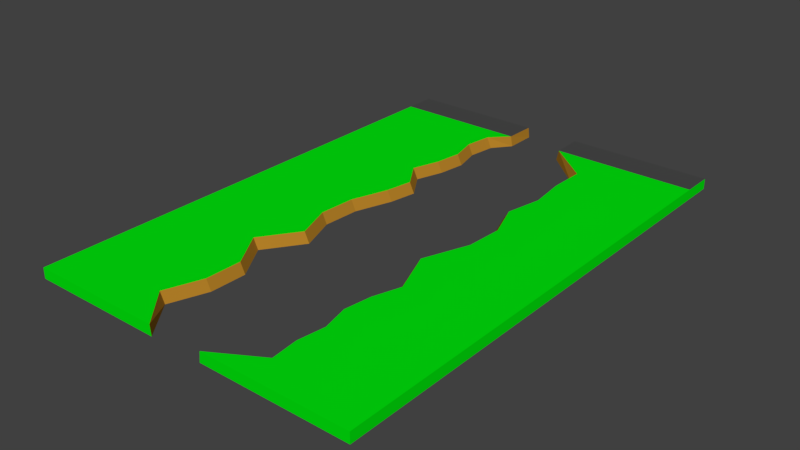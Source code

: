 # Source: Grounds.blend  (saved by Blender 2.79.0; exported with 4.5.12 LTS)
import bpy
from mathutils import Matrix  # noqa: F401  (used for matrix-valued properties, if any)

bpy.ops.wm.read_factory_settings(use_empty=True)
scene = bpy.context.scene
scene.name = 'Scene'

# ---- collections
col_collection_1 = bpy.data.collections.new('Collection 1'); scene.collection.children.link(col_collection_1)

# ---- materials (node trees are filled in below, after node groups)
mat_material_001 = bpy.data.materials.new('Material.001')
mat_material_001.alpha_threshold = 0.0
mat_material_001.diffuse_color = (0.0, 0.8, 0.004472, 1.0)
mat_material_001.roughness = 0.5
mat_material_001.line_color = (0.0, 0.0, 0.0, 1.0)
mat_material_002 = bpy.data.materials.new('Material.002')
mat_material_002.alpha_threshold = 0.0
mat_material_002.diffuse_color = (0.4575, 0.219, 0.02107, 1.0)
mat_material_002.roughness = 0.5
mat_material_002.line_color = (0.0, 0.0, 0.0, 1.0)
mat_material_004 = bpy.data.materials.new('Material.004')
mat_material_004.alpha_threshold = 0.0
mat_material_004.diffuse_color = (0.06998, 0.06998, 0.06998, 1.0)
mat_material_004.roughness = 0.5

# ---- material node trees

# ---- world
world_world = bpy.data.worlds.new('World'); scene.world = world_world
world_world.color = (0.05088, 0.05088, 0.05088)
world_world.use_sun_shadow = False
world_world.sun_shadow_jitter_overblur = 0.0
world_world.cycles.sampling_method = 'MANUAL'

# ---- meshes
me_cube = bpy.data.meshes.new('Cube')
me_cube.from_pydata([(-6.0, 112.0, 0.1623), (-6.0, -0.003201, 0.1623), (-36.22, -0.003201, 0.1623), (-36.22, 112.0, 0.1623), (-6.272, 112.0, 2.487), (-6.229, -0.003201, 2.487), (-36.22, -0.003201, 2.487), (-36.22, 112.0, 2.487), (-8.465, 64.77, 0.1623), (-36.22, 64.77, 0.1623), (-9.546, 64.77, 2.487), (-36.22, 64.77, 2.487), (-14.41, 32.38, 0.1623), (-15.5, 32.38, 2.487), (-36.22, 32.38, 0.1623), (-36.22, 32.38, 2.487), (-36.22, 88.94, 0.1623), (-36.22, 88.94, 2.487), (-8.549, 88.94, 0.1623), (-9.63, 88.94, 2.487), (-36.22, 101.0, 0.1623), (-36.22, 101.0, 2.487), (-9.163, 101.0, 0.1623), (-10.24, 101.0, 2.487), (-11.37, 76.85, 0.1623), (-12.45, 76.85, 2.487), (-36.22, 76.85, 0.1623), (-36.22, 76.85, 2.487), (-36.22, 48.57, 0.1623), (-36.22, 48.57, 2.487), (-11.69, 48.57, 0.1623), (-12.77, 48.57, 2.487), (-9.488, 16.19, 0.1623), (-10.57, 16.19, 2.487), (-36.22, 16.19, 0.1623), (-36.22, 16.19, 2.487), (-36.22, 56.67, 0.1623), (-36.22, 56.67, 2.487), (-11.22, 56.67, 0.1623), (-12.3, 56.67, 2.487), (-7.42, 70.81, 0.1623), (-8.501, 70.81, 2.487), (-36.22, 70.81, 0.1623), (-36.22, 70.81, 2.487), (-36.22, 82.9, 0.1623), (-36.22, 82.9, 2.487), (-9.386, 82.9, 0.1623), (-10.47, 82.9, 2.487), (-10.0, 94.98, 0.1623), (-11.08, 94.98, 2.487), (-36.22, 94.98, 0.1623), (-36.22, 94.98, 2.487), (-36.22, 105.0, 0.1623), (-36.22, 105.0, 2.487), (-6.0, 105.0, 0.1623), (-6.438, 105.0, 2.487), (-8.729, 40.48, 0.1623), (-9.81, 40.48, 2.487), (-36.22, 40.48, 0.1623), (-36.22, 40.48, 2.487), (-36.22, 24.29, 0.1623), (-36.22, 24.29, 2.487), (-9.343, 24.29, 0.1623), (-10.42, 24.29, 2.487), (-12.38, 8.093, 0.1623), (-13.46, 8.093, 2.487), (-36.22, 8.093, 0.1623), (-36.22, 8.093, 2.487), (38.45, 105.0, 2.487), (38.45, 105.0, 0.1623), (6.525, 105.0, 2.487), (6.0, 105.0, 0.1623), (16.09, 88.84, 2.487), (14.67, 88.84, 0.1623), (38.45, 88.84, 2.487), (38.45, 88.84, 0.1623), (38.45, 72.64, 2.487), (38.45, 72.64, 0.1623), (15.48, 72.64, 2.487), (14.06, 72.64, 0.1623), (16.52, 6.05, 2.487), (15.09, 6.05, 0.1623), (38.45, 6.05, 2.487), (38.45, 6.05, 0.1623), (38.45, 18.14, 2.487), (38.45, 18.14, 0.1623), (16.75, 18.14, 2.487), (15.33, 18.14, 0.1623), (16.14, 30.22, 2.487), (14.71, 30.22, 0.1623), (38.45, 30.22, 2.487), (38.45, 30.22, 0.1623), (38.45, 46.31, 2.487), (38.45, 46.31, 0.1623), (14.17, 46.31, 2.487), (12.75, 46.31, 0.1623), (17.97, 56.45, 2.487), (16.55, 56.45, 0.1623), (38.45, 56.45, 2.487), (38.45, 56.45, 0.1623), (38.45, 96.93, 2.487), (38.45, 96.93, 0.1623), (16.24, 96.93, 2.487), (14.81, 96.93, 0.1623), (18.44, 64.55, 2.487), (17.02, 64.55, 0.1623), (38.45, 64.55, 2.487), (38.45, 64.55, 0.1623), (38.45, 36.27, 2.487), (38.45, 36.27, 0.1623), (18.12, 36.27, 2.487), (16.69, 36.27, 0.1623), (15.91, 12.09, 2.487), (14.49, 12.09, 0.1623), (38.45, 12.09, 2.487), (38.45, 12.09, 0.1623), (15.3, 24.18, 2.487), (13.88, 24.18, 0.1623), (38.45, 24.18, 2.487), (38.45, 24.18, 0.1623), (38.45, 80.74, 2.487), (38.45, 80.74, 0.1623), (17.09, 80.74, 2.487), (15.67, 80.74, 0.1623), (38.45, 0.00666, 2.487), (38.45, 112.0, 2.487), (6.354, 112.0, 2.487), (6.246, 0.00666, 2.487), (38.45, 0.00666, 0.1623), (38.45, 112.0, 0.1623), (6.0, 112.0, 0.1623), (6.0, 0.00666, 0.1623)], [], [(64, 1, 2, 66), (65, 67, 6, 5), (64, 65, 5, 1), (1, 5, 6, 2), (52, 53, 7, 3), (4, 0, 3, 7), (36, 37, 11, 9), (40, 41, 10, 8), (41, 43, 11, 10), (40, 8, 9, 42), (60, 61, 15, 14), (56, 57, 13, 12), (57, 59, 15, 13), (56, 12, 14, 58), (48, 18, 16, 50), (49, 51, 17, 19), (48, 49, 19, 18), (44, 45, 17, 16), (54, 55, 23, 22), (55, 53, 21, 23), (54, 22, 20, 52), (50, 51, 21, 20), (42, 43, 27, 26), (46, 24, 26, 44), (47, 45, 27, 25), (46, 47, 25, 24), (38, 30, 28, 36), (39, 37, 29, 31), (38, 39, 31, 30), (58, 59, 29, 28), (66, 67, 35, 34), (62, 63, 33, 32), (63, 61, 35, 33), (62, 32, 34, 60), (8, 10, 39, 38), (10, 11, 37, 39), (8, 38, 36, 9), (28, 29, 37, 36), (9, 11, 43, 42), (24, 40, 42, 26), (25, 27, 43, 41), (24, 25, 41, 40), (18, 19, 47, 46), (19, 17, 45, 47), (18, 46, 44, 16), (26, 27, 45, 44), (16, 17, 51, 50), (22, 23, 49, 48), (23, 21, 51, 49), (22, 48, 50, 20), (0, 54, 52, 3), (4, 7, 53, 55), (0, 4, 55, 54), (20, 21, 53, 52), (14, 15, 59, 58), (30, 56, 58, 28), (31, 29, 59, 57), (30, 31, 57, 56), (12, 62, 60, 14), (13, 15, 61, 63), (12, 13, 63, 62), (34, 35, 61, 60), (2, 6, 67, 66), (32, 33, 65, 64), (33, 35, 67, 65), (32, 64, 66, 34), (103, 71, 69, 101), (102, 100, 68, 70), (103, 102, 70, 71), (129, 125, 68, 69), (101, 100, 74, 75), (123, 122, 72, 73), (122, 120, 74, 72), (123, 73, 75, 121), (105, 104, 78, 79), (104, 106, 76, 78), (105, 79, 77, 107), (121, 120, 76, 77), (115, 114, 82, 83), (131, 127, 80, 81), (127, 124, 82, 80), (131, 81, 83, 128), (113, 87, 85, 115), (112, 114, 84, 86), (113, 112, 86, 87), (119, 118, 84, 85), (109, 108, 90, 91), (117, 89, 91, 119), (116, 118, 90, 88), (117, 116, 88, 89), (111, 110, 94, 95), (110, 108, 92, 94), (111, 95, 93, 109), (107, 106, 98, 99), (95, 97, 99, 93), (94, 92, 98, 96), (95, 94, 96, 97), (73, 103, 101, 75), (72, 74, 100, 102), (73, 72, 102, 103), (69, 68, 100, 101), (77, 76, 106, 107), (97, 96, 104, 105), (96, 98, 106, 104), (97, 105, 107, 99), (89, 88, 110, 111), (88, 90, 108, 110), (89, 111, 109, 91), (93, 92, 108, 109), (85, 84, 114, 115), (81, 113, 115, 83), (80, 82, 114, 112), (81, 80, 112, 113), (91, 90, 118, 119), (87, 86, 116, 117), (86, 84, 118, 116), (87, 117, 119, 85), (79, 123, 121, 77), (78, 76, 120, 122), (79, 78, 122, 123), (75, 74, 120, 121), (99, 98, 92, 93), (127, 131, 128, 124), (83, 82, 124, 128), (130, 126, 125, 129), (71, 70, 126, 130), (70, 68, 125, 126), (71, 130, 129, 69)])
me_cube.polygons.foreach_set('material_index', [0, 0, 1, 0, 0, 0, 0, 1, 0, 0, 0, 1, 0, 0, 0, 0, 1, 0, 1, 0, 0, 0, 0, 0, 0, 1, 0, 0, 1, 0, 0, 1, 0, 0, 1, 0, 0, 0, 0, 0, 0, 1, 1, 0, 0, 0, 0, 1, 0, 0, 0, 2, 1, 0, 0, 0, 0, 1, 0, 0, 1, 0, 0, 1, 0, 0, 0, 0, 1, 0, 0, 1, 0, 0, 1, 0, 0, 0, 0, 1, 0, 0, 0, 0, 1, 0, 0, 0, 0, 1, 1, 0, 0, 0, 0, 0, 1, 0, 0, 1, 0, 0, 1, 0, 0, 1, 0, 0, 0, 0, 0, 0, 1, 0, 1, 0, 0, 0, 0, 1, 0, 0, 0, 0, 0, 1, 2, 0])
_uv = me_cube.uv_layers.new(name='UVMap')
_uv.uv.foreach_set('vector', [0.6373, 0.8424, 0.6832, 0.9081, 0.4656, 0.9081, 0.4656, 0.8424, 0.8471, 0.06564, 0.6832, 0.06564, 0.6832, 5.797e-08, 0.8992, 0.0, 0.9195, 0.0639, 0.9016, 0.06372, 0.9105, 4.554e-05, 0.9272, 0.0, 0.9833, 0.5081, 1.0, 0.5099, 1.0, 0.7531, 0.9833, 0.7531, 0.9502, 0.8513, 0.9668, 0.8513, 0.9668, 0.908, 0.9502, 0.908, 0.9833, 0.2653, 1.0, 0.2631, 1.0, 0.5081, 0.9833, 0.5081, 0.9502, 0.4595, 0.9668, 0.4595, 0.9668, 0.5251, 0.9502, 0.5251, 0.9255, 0.5734, 0.9077, 0.5733, 0.9064, 0.524, 0.9242, 0.5242, 0.8828, 0.5741, 0.6832, 0.5741, 0.6832, 0.5251, 0.8753, 0.5251, 0.673, 0.3339, 0.6654, 0.3829, 0.4656, 0.3829, 0.4656, 0.3339, 0.9502, 0.1969, 0.9668, 0.1969, 0.9668, 0.2626, 0.9502, 0.2626, 0.9239, 0.3273, 0.9061, 0.3271, 0.8992, 0.26, 0.917, 0.2602, 0.8734, 0.3282, 0.6832, 0.3282, 0.6832, 0.2626, 0.8324, 0.2626, 0.6635, 0.5799, 0.6226, 0.6455, 0.4656, 0.6455, 0.4656, 0.5799, 0.6544, 0.1379, 0.6648, 0.1869, 0.4656, 0.1869, 0.4656, 0.1379, 0.8642, 0.7701, 0.6832, 0.7701, 0.6832, 0.7211, 0.8747, 0.7211, 0.9224, 0.7686, 0.9045, 0.7685, 0.9063, 0.7199, 0.9241, 0.7201, 0.9502, 0.6721, 0.9668, 0.6721, 0.9668, 0.7211, 0.9502, 0.7211, 0.9272, 0.8509, 0.9102, 0.8509, 0.9056, 0.8177, 0.9234, 0.8178, 0.8977, 0.8514, 0.6832, 0.8514, 0.6832, 0.8191, 0.8702, 0.8191, 0.6832, 0.05672, 0.6604, 0.08893, 0.4656, 0.08893, 0.4656, 0.05672, 0.9502, 0.7701, 0.9668, 0.7701, 0.9668, 0.8191, 0.9502, 0.8191, 0.9502, 0.5741, 0.9668, 0.5741, 0.9668, 0.6231, 0.9502, 0.6231, 0.6588, 0.2359, 0.6445, 0.2849, 0.4656, 0.2849, 0.4656, 0.2359, 0.8686, 0.6721, 0.6832, 0.6721, 0.6832, 0.6231, 0.8544, 0.6231, 0.9231, 0.6709, 0.9053, 0.6707, 0.9029, 0.6212, 0.9207, 0.6214, 0.6456, 0.4486, 0.6422, 0.5142, 0.4656, 0.5142, 0.4656, 0.4486, 0.8554, 0.4595, 0.6832, 0.4595, 0.6832, 0.3939, 0.852, 0.3939, 0.9209, 0.4578, 0.903, 0.4577, 0.9025, 0.3919, 0.9203, 0.3921, 0.9502, 0.3282, 0.9668, 0.3282, 0.9668, 0.3938, 0.9502, 0.3939, 0.9502, 0.06567, 0.9668, 0.06564, 0.9668, 0.1313, 0.9502, 0.1313, 0.9232, 0.1959, 0.9053, 0.1957, 0.9052, 0.1301, 0.923, 0.1303, 0.8689, 0.1969, 0.6832, 0.1969, 0.6832, 0.1313, 0.8679, 0.1313, 0.6591, 0.7111, 0.6581, 0.7768, 0.4656, 0.7768, 0.4656, 0.7111, 0.9242, 0.5242, 0.9064, 0.524, 0.903, 0.4577, 0.9209, 0.4578, 0.8753, 0.5251, 0.6832, 0.5251, 0.6832, 0.4595, 0.8554, 0.4595, 0.6654, 0.3829, 0.6456, 0.4486, 0.4656, 0.4486, 0.4656, 0.3829, 0.9502, 0.3939, 0.9668, 0.3938, 0.9668, 0.4595, 0.9502, 0.4595, 0.9502, 0.5251, 0.9668, 0.5251, 0.9668, 0.5741, 0.9502, 0.5741, 0.6445, 0.2849, 0.673, 0.3339, 0.4656, 0.3339, 0.4656, 0.2849, 0.8544, 0.6231, 0.6832, 0.6231, 0.6832, 0.5741, 0.8828, 0.5741, 0.9207, 0.6214, 0.9029, 0.6212, 0.9077, 0.5733, 0.9255, 0.5734, 0.9241, 0.7201, 0.9063, 0.7199, 0.9053, 0.6707, 0.9231, 0.6709, 0.8747, 0.7211, 0.6832, 0.7211, 0.6832, 0.6721, 0.8686, 0.6721, 0.6648, 0.1869, 0.6588, 0.2359, 0.4656, 0.2359, 0.4656, 0.1869, 0.9502, 0.6231, 0.9668, 0.6231, 0.9668, 0.6721, 0.9502, 0.6721, 0.9502, 0.7211, 0.9668, 0.7211, 0.9668, 0.7701, 0.9502, 0.7701, 0.9234, 0.8178, 0.9056, 0.8177, 0.9045, 0.7685, 0.9224, 0.7686, 0.8702, 0.8191, 0.6832, 0.8191, 0.6832, 0.7701, 0.8642, 0.7701, 0.6604, 0.08893, 0.6544, 0.1379, 0.4656, 0.1379, 0.4656, 0.08893, 0.6832, 0.0, 0.6832, 0.05672, 0.4656, 0.05672, 0.4656, 0.0, 0.8988, 0.9081, 0.6832, 0.9081, 0.6832, 0.8514, 0.8977, 0.8514, 0.9272, 0.9076, 0.9104, 0.9076, 0.9102, 0.8509, 0.9272, 0.8509, 0.9502, 0.8191, 0.9668, 0.8191, 0.9668, 0.8513, 0.9502, 0.8513, 0.9502, 0.2626, 0.9668, 0.2626, 0.9668, 0.3282, 0.9502, 0.3282, 0.6422, 0.5142, 0.6635, 0.5799, 0.4656, 0.5799, 0.4656, 0.5142, 0.852, 0.3939, 0.6832, 0.3939, 0.6832, 0.3282, 0.8734, 0.3282, 0.9203, 0.3921, 0.9025, 0.3919, 0.9061, 0.3271, 0.9239, 0.3273, 0.6226, 0.6455, 0.6591, 0.7111, 0.4656, 0.7111, 0.4656, 0.6455, 0.8324, 0.2626, 0.6832, 0.2626, 0.6832, 0.1969, 0.8689, 0.1969, 0.917, 0.2602, 0.8992, 0.26, 0.9053, 0.1957, 0.9232, 0.1959, 0.9502, 0.1313, 0.9668, 0.1313, 0.9668, 0.1969, 0.9502, 0.1969, 0.9502, 3.542e-05, 0.9668, 0.0, 0.9668, 0.06564, 0.9502, 0.06567, 0.923, 0.1303, 0.9052, 0.1301, 0.9016, 0.06372, 0.9195, 0.0639, 0.8679, 0.1313, 0.6832, 0.1313, 0.6832, 0.06564, 0.8471, 0.06564, 0.6581, 0.7768, 0.6373, 0.8424, 0.4656, 0.8424, 0.4656, 0.7768, 0.1702, 0.7859, 0.2337, 0.8513, 0.0, 0.8513, 0.0, 0.7859, 0.3056, 0.7859, 0.4656, 0.7859, 0.4656, 0.8513, 0.2357, 0.8513, 0.03348, 0.9795, 0.01674, 0.9911, 0.01674, 0.9123, 0.03348, 0.9081, 0.9668, 0.0001068, 0.9833, 0.0, 0.9833, 0.05676, 0.9668, 0.05687, 0.9668, 0.1223, 0.9833, 0.1221, 0.9833, 0.1877, 0.9668, 0.1879, 0.9302, 0.6056, 0.9484, 0.6057, 0.9471, 0.6713, 0.9289, 0.6711, 0.3118, 0.6546, 0.4656, 0.6546, 0.4656, 0.7202, 0.3046, 0.7202, 0.164, 0.6546, 0.1712, 0.7202, 5.494e-08, 0.7202, 5.494e-08, 0.6546, 0.932, 0.4744, 0.9502, 0.4746, 0.9466, 0.5399, 0.9284, 0.5398, 0.3215, 0.5233, 0.4656, 0.5233, 0.4656, 0.5889, 0.3002, 0.5889, 0.1543, 0.5233, 0.1757, 0.5889, 5.494e-08, 0.5889, 5.494e-08, 0.5233, 0.9668, 0.2535, 0.9833, 0.2534, 0.9833, 0.319, 0.9668, 0.3191, 0.9668, 0.8097, 0.9833, 0.8096, 0.9833, 0.8586, 0.9668, 0.8587, 0.01674, 0.9933, 1.374e-08, 0.9913, 0.0, 0.9081, 0.01674, 0.9196, 0.2337, 0.0, 0.4656, 7.884e-08, 0.4656, 0.049, 0.3076, 0.049, 0.2337, 0.0, 0.1682, 0.049, 5.494e-08, 0.049, 5.494e-08, 2.3e-08, 0.1725, 0.098, 0.1665, 0.147, 5.494e-08, 0.147, 5.494e-08, 0.098, 0.3033, 0.098, 0.4656, 0.098, 0.4656, 0.147, 0.3093, 0.147, 0.9298, 0.04894, 0.948, 0.04907, 0.9489, 0.09815, 0.9307, 0.09802, 0.9668, 0.7118, 0.9833, 0.7117, 0.9833, 0.7606, 0.9668, 0.7607, 0.9668, 0.6138, 0.9833, 0.6137, 0.9833, 0.6627, 0.9668, 0.6628, 0.177, 0.196, 0.1709, 0.245, 5.494e-08, 0.245, 5.494e-08, 0.196, 0.2989, 0.196, 0.4656, 0.196, 0.4656, 0.245, 0.3049, 0.245, 0.9289, 0.1469, 0.9471, 0.147, 0.948, 0.1961, 0.9298, 0.196, 0.932, 0.2451, 0.9502, 0.2453, 0.9454, 0.3263, 0.9272, 0.3262, 0.3192, 0.294, 0.4656, 0.294, 0.4656, 0.3754, 0.2908, 0.3754, 0.1567, 0.294, 0.1851, 0.3754, 5.494e-08, 0.3754, 5.494e-08, 0.294, 0.9668, 0.3847, 0.9833, 0.3846, 0.9833, 0.4502, 0.9668, 0.4503, 0.1851, 0.3754, 0.1577, 0.4576, 5.494e-08, 0.4576, 5.494e-08, 0.3754, 0.2908, 0.3754, 0.4656, 0.3754, 0.4656, 0.4576, 0.3181, 0.4576, 0.9272, 0.3262, 0.9454, 0.3263, 0.9498, 0.4089, 0.9316, 0.4088, 0.1712, 0.7202, 0.1702, 0.7859, 0.0, 0.7859, 5.494e-08, 0.7202, 0.3046, 0.7202, 0.4656, 0.7202, 0.4656, 0.7859, 0.3056, 0.7859, 0.9289, 0.6711, 0.9471, 0.6713, 0.9472, 0.7369, 0.929, 0.7368, 0.9668, 0.05687, 0.9833, 0.05676, 0.9833, 0.1221, 0.9668, 0.1223, 0.9668, 0.3191, 0.9833, 0.319, 0.9833, 0.3846, 0.9668, 0.3847, 0.9316, 0.4088, 0.9498, 0.4089, 0.9502, 0.4746, 0.932, 0.4744, 0.3181, 0.4576, 0.4656, 0.4576, 0.4656, 0.5233, 0.3215, 0.5233, 0.1577, 0.4576, 0.1543, 0.5233, 5.494e-08, 0.5233, 5.494e-08, 0.4576, 0.9298, 0.196, 0.948, 0.1961, 0.9502, 0.2453, 0.932, 0.2451, 0.3049, 0.245, 0.4656, 0.245, 0.4656, 0.294, 0.3192, 0.294, 0.1709, 0.245, 0.1567, 0.294, 5.494e-08, 0.294, 5.494e-08, 0.245, 0.9668, 0.5325, 0.9833, 0.5324, 0.9833, 0.6137, 0.9668, 0.6138, 0.9668, 0.7607, 0.9833, 0.7606, 0.9833, 0.8096, 0.9668, 0.8097, 0.1682, 0.049, 0.1725, 0.098, 5.494e-08, 0.098, 5.494e-08, 0.049, 0.3076, 0.049, 0.4656, 0.049, 0.4656, 0.098, 0.3033, 0.098, 0.9306, 0.0, 0.9488, 0.0001335, 0.948, 0.04907, 0.9298, 0.04894, 0.9668, 0.6628, 0.9833, 0.6627, 0.9833, 0.7117, 0.9668, 0.7118, 0.9307, 0.09802, 0.9489, 0.09815, 0.9471, 0.147, 0.9289, 0.1469, 0.3093, 0.147, 0.4656, 0.147, 0.4656, 0.196, 0.2989, 0.196, 0.1665, 0.147, 0.177, 0.196, 5.494e-08, 0.196, 5.494e-08, 0.147, 0.1757, 0.5889, 0.164, 0.6546, 5.494e-08, 0.6546, 5.494e-08, 0.5889, 0.3002, 0.5889, 0.4656, 0.5889, 0.4656, 0.6546, 0.3118, 0.6546, 0.9284, 0.5398, 0.9466, 0.5399, 0.9484, 0.6057, 0.9302, 0.6056, 0.9668, 0.1879, 0.9833, 0.1877, 0.9833, 0.2534, 0.9668, 0.2535, 0.9668, 0.4503, 0.9833, 0.4502, 0.9833, 0.5324, 0.9668, 0.5325, 0.9833, 0.001996, 1.0, 0.0, 1.0, 0.2631, 0.9833, 0.2631, 0.9668, 0.8587, 0.9833, 0.8586, 0.9833, 0.9076, 0.9668, 0.9077, 0.944, 1.0, 0.9272, 0.9971, 0.9272, 0.7369, 0.944, 0.7369, 0.05062, 0.9649, 0.03348, 0.9649, 0.03369, 0.9081, 0.05062, 0.9081, 0.2357, 0.8513, 0.4656, 0.8513, 0.4656, 0.9081, 0.2345, 0.9081, 0.2337, 0.8513, 0.2337, 0.9081, 0.0, 0.9081, 0.0, 0.8513])
me_cube.materials.append(mat_material_001)
me_cube.materials.append(mat_material_002)
me_cube.materials.append(mat_material_004)
me_cube.use_remesh_preserve_volume = False
me_cube.use_remesh_preserve_attributes = False
me_cube.use_mirror_vertex_groups = False
me_cube.update()

# ---- objects
ob_cube = bpy.data.objects.new('Cube', me_cube)

# ---- transforms, parenting, visibility, modifiers, constraints
ob_cube.location = (0.0, 0.0, 0.0)
ob_cube.lock_rotations_4d = False
ob_cube.empty_display_type = 'ARROWS'
ob_cube.lineart.crease_threshold = 0.0

# ---- collection membership
col_collection_1.objects.link(ob_cube)

# ---- scene / render settings (as saved in the file)
scene.frame_start = 1; scene.frame_end = 250; scene.frame_set(0)
scene.render.engine = 'CYCLES'
scene.render.resolution_percentage = 50
scene.render.dither_intensity = 0.0
scene.cycles.use_denoising = False
scene.cycles.samples = 128
scene.cycles.sampling_pattern = 'TABULATED_SOBOL'
scene.cycles.use_adaptive_sampling = False
scene.cycles.use_light_tree = False
scene.cycles.blur_glossy = 0.0
scene.cycles.sample_clamp_indirect = 0.0
scene.view_settings.view_transform = 'Standard'
bpy.context.view_layer.update()

# ---- added for rendering (the .blend has no active camera and no usable light): camera, sun
cam_auto = bpy.data.cameras.new('AutoCamera')
cam_auto.lens = 50.0
cam_auto.sensor_width = 36.0
cam_auto.clip_end = 2186.11
ob_auto_camera = bpy.data.objects.new('AutoCamera', cam_auto)
scene.collection.objects.link(ob_auto_camera)
ob_auto_camera.location = (125.681, -93.4775, 100.977)
ob_auto_camera.rotation_euler = (1.09748, -7.21219e-08, 0.694738)
scene.camera = ob_auto_camera
light_auto_sun = bpy.data.lights.new('AutoSun', 'SUN')
light_auto_sun.energy = 3.0
light_auto_sun.angle = 0.0523599
ob_auto_sun = bpy.data.objects.new('AutoSun', light_auto_sun)
scene.collection.objects.link(ob_auto_sun)
ob_auto_sun.rotation_euler = (0.872665, 0.174533, 0.523599)
bpy.context.view_layer.update()
